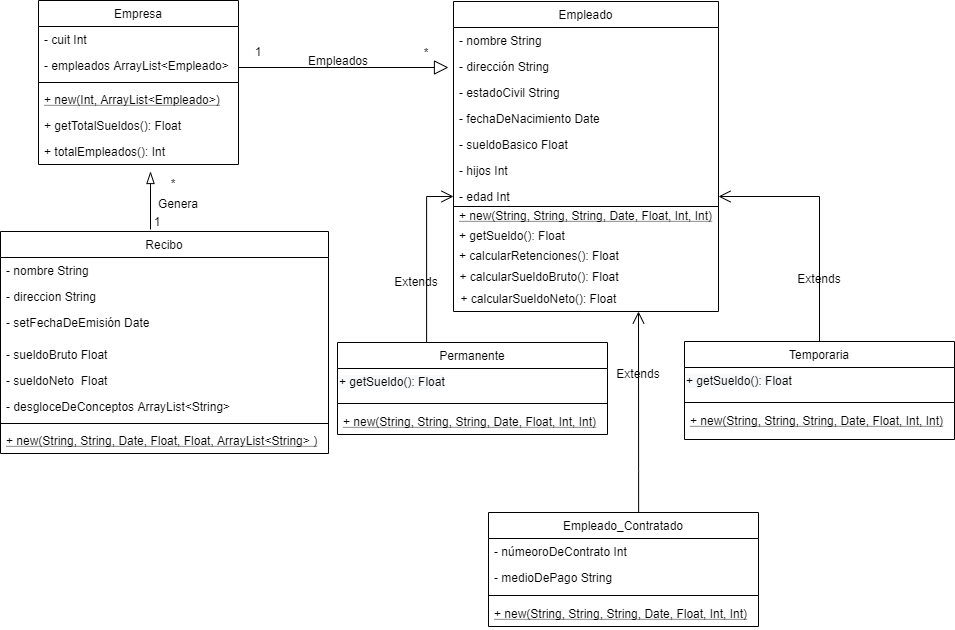

The diagram above was exported from draw.io. Its source (the exported page's mxGraphModel, read from the mxfile embedded in the PNG):
<mxGraphModel dx="868" dy="452" grid="1" gridSize="10" guides="1" tooltips="1" connect="1" arrows="1" fold="1" page="1" pageScale="1" pageWidth="827" pageHeight="1169" math="0" shadow="0">
  <root>
    <mxCell id="WIyWlLk6GJQsqaUBKTNV-0" />
    <mxCell id="WIyWlLk6GJQsqaUBKTNV-1" parent="WIyWlLk6GJQsqaUBKTNV-0" />
    <mxCell id="zkfFHV4jXpPFQw0GAbJ--0" value="Empresa" style="swimlane;fontStyle=0;align=center;verticalAlign=top;childLayout=stackLayout;horizontal=1;startSize=26;horizontalStack=0;resizeParent=1;resizeLast=0;collapsible=1;marginBottom=0;rounded=0;shadow=0;strokeWidth=1;" parent="WIyWlLk6GJQsqaUBKTNV-1" vertex="1">
      <mxGeometry x="40" y="89" width="200" height="164" as="geometry">
        <mxRectangle x="230" y="140" width="160" height="26" as="alternateBounds" />
      </mxGeometry>
    </mxCell>
    <mxCell id="zkfFHV4jXpPFQw0GAbJ--1" value="- cuit Int" style="text;align=left;verticalAlign=top;spacingLeft=4;spacingRight=4;overflow=hidden;rotatable=0;points=[[0,0.5],[1,0.5]];portConstraint=eastwest;" parent="zkfFHV4jXpPFQw0GAbJ--0" vertex="1">
      <mxGeometry y="26" width="200" height="26" as="geometry" />
    </mxCell>
    <mxCell id="zkfFHV4jXpPFQw0GAbJ--2" value="- empleados ArrayList&lt;Empleado&gt;" style="text;align=left;verticalAlign=top;spacingLeft=4;spacingRight=4;overflow=hidden;rotatable=0;points=[[0,0.5],[1,0.5]];portConstraint=eastwest;rounded=0;shadow=0;html=0;" parent="zkfFHV4jXpPFQw0GAbJ--0" vertex="1">
      <mxGeometry y="52" width="200" height="26" as="geometry" />
    </mxCell>
    <mxCell id="zkfFHV4jXpPFQw0GAbJ--4" value="" style="line;html=1;strokeWidth=1;align=left;verticalAlign=middle;spacingTop=-1;spacingLeft=3;spacingRight=3;rotatable=0;labelPosition=right;points=[];portConstraint=eastwest;" parent="zkfFHV4jXpPFQw0GAbJ--0" vertex="1">
      <mxGeometry y="78" width="200" height="8" as="geometry" />
    </mxCell>
    <mxCell id="BCUD9vuZOXiaq79BN-Ke-0" value="+ new(Int, ArrayList&lt;Empleado&gt;)" style="text;strokeColor=none;fillColor=none;align=left;verticalAlign=top;spacingLeft=4;spacingRight=4;overflow=hidden;rotatable=0;points=[[0,0.5],[1,0.5]];portConstraint=eastwest;fontStyle=4" parent="zkfFHV4jXpPFQw0GAbJ--0" vertex="1">
      <mxGeometry y="86" width="200" height="26" as="geometry" />
    </mxCell>
    <mxCell id="qRDU2dppcV1aw_9bhUGj-61" value="+ getTotalSueldos(): Float" style="text;strokeColor=none;fillColor=none;align=left;verticalAlign=top;spacingLeft=4;spacingRight=4;overflow=hidden;rotatable=0;points=[[0,0.5],[1,0.5]];portConstraint=eastwest;" parent="zkfFHV4jXpPFQw0GAbJ--0" vertex="1">
      <mxGeometry y="112" width="200" height="26" as="geometry" />
    </mxCell>
    <mxCell id="RoIrr7DAm8PNmVQakNmk-15" value="+ totalEmpleados(): Int" style="text;strokeColor=none;fillColor=none;align=left;verticalAlign=top;spacingLeft=4;spacingRight=4;overflow=hidden;rotatable=0;points=[[0,0.5],[1,0.5]];portConstraint=eastwest;" vertex="1" parent="zkfFHV4jXpPFQw0GAbJ--0">
      <mxGeometry y="138" width="200" height="26" as="geometry" />
    </mxCell>
    <mxCell id="zkfFHV4jXpPFQw0GAbJ--17" value="Empleado" style="swimlane;fontStyle=0;align=center;verticalAlign=top;childLayout=stackLayout;horizontal=1;startSize=26;horizontalStack=0;resizeParent=1;resizeLast=0;collapsible=1;marginBottom=0;rounded=0;shadow=0;strokeWidth=1;" parent="WIyWlLk6GJQsqaUBKTNV-1" vertex="1">
      <mxGeometry x="455" y="90" width="265" height="310" as="geometry">
        <mxRectangle x="550" y="140" width="160" height="26" as="alternateBounds" />
      </mxGeometry>
    </mxCell>
    <mxCell id="zkfFHV4jXpPFQw0GAbJ--18" value="- nombre String" style="text;align=left;verticalAlign=top;spacingLeft=4;spacingRight=4;overflow=hidden;rotatable=0;points=[[0,0.5],[1,0.5]];portConstraint=eastwest;" parent="zkfFHV4jXpPFQw0GAbJ--17" vertex="1">
      <mxGeometry y="26" width="265" height="26" as="geometry" />
    </mxCell>
    <mxCell id="zkfFHV4jXpPFQw0GAbJ--19" value="- dirección String" style="text;align=left;verticalAlign=top;spacingLeft=4;spacingRight=4;overflow=hidden;rotatable=0;points=[[0,0.5],[1,0.5]];portConstraint=eastwest;rounded=0;shadow=0;html=0;" parent="zkfFHV4jXpPFQw0GAbJ--17" vertex="1">
      <mxGeometry y="52" width="265" height="26" as="geometry" />
    </mxCell>
    <mxCell id="zkfFHV4jXpPFQw0GAbJ--20" value="- estadoCivil String" style="text;align=left;verticalAlign=top;spacingLeft=4;spacingRight=4;overflow=hidden;rotatable=0;points=[[0,0.5],[1,0.5]];portConstraint=eastwest;rounded=0;shadow=0;html=0;" parent="zkfFHV4jXpPFQw0GAbJ--17" vertex="1">
      <mxGeometry y="78" width="265" height="26" as="geometry" />
    </mxCell>
    <mxCell id="zkfFHV4jXpPFQw0GAbJ--21" value="- fechaDeNacimiento Date" style="text;align=left;verticalAlign=top;spacingLeft=4;spacingRight=4;overflow=hidden;rotatable=0;points=[[0,0.5],[1,0.5]];portConstraint=eastwest;rounded=0;shadow=0;html=0;" parent="zkfFHV4jXpPFQw0GAbJ--17" vertex="1">
      <mxGeometry y="104" width="265" height="26" as="geometry" />
    </mxCell>
    <mxCell id="zkfFHV4jXpPFQw0GAbJ--22" value="- sueldoBasico Float" style="text;align=left;verticalAlign=top;spacingLeft=4;spacingRight=4;overflow=hidden;rotatable=0;points=[[0,0.5],[1,0.5]];portConstraint=eastwest;rounded=0;shadow=0;html=0;" parent="zkfFHV4jXpPFQw0GAbJ--17" vertex="1">
      <mxGeometry y="130" width="265" height="26" as="geometry" />
    </mxCell>
    <mxCell id="qRDU2dppcV1aw_9bhUGj-44" value="- hijos Int" style="text;strokeColor=none;fillColor=none;align=left;verticalAlign=top;spacingLeft=4;spacingRight=4;overflow=hidden;rotatable=0;points=[[0,0.5],[1,0.5]];portConstraint=eastwest;" parent="zkfFHV4jXpPFQw0GAbJ--17" vertex="1">
      <mxGeometry y="156" width="265" height="26" as="geometry" />
    </mxCell>
    <mxCell id="qRDU2dppcV1aw_9bhUGj-18" value="- edad Int" style="text;strokeColor=none;fillColor=none;align=left;verticalAlign=top;spacingLeft=4;spacingRight=4;overflow=hidden;rotatable=0;points=[[0,0.5],[1,0.5]];portConstraint=eastwest;" parent="zkfFHV4jXpPFQw0GAbJ--17" vertex="1">
      <mxGeometry y="182" width="265" height="26" as="geometry" />
    </mxCell>
    <mxCell id="qRDU2dppcV1aw_9bhUGj-2" value="1" style="text;html=1;strokeColor=none;fillColor=none;align=center;verticalAlign=middle;whiteSpace=wrap;rounded=0;" parent="WIyWlLk6GJQsqaUBKTNV-1" vertex="1">
      <mxGeometry x="240" y="130" width="40" height="20" as="geometry" />
    </mxCell>
    <mxCell id="qRDU2dppcV1aw_9bhUGj-3" value="*" style="text;html=1;strokeColor=none;fillColor=none;align=center;verticalAlign=middle;whiteSpace=wrap;rounded=0;" parent="WIyWlLk6GJQsqaUBKTNV-1" vertex="1">
      <mxGeometry x="408" y="131" width="40" height="20" as="geometry" />
    </mxCell>
    <mxCell id="qRDU2dppcV1aw_9bhUGj-29" style="edgeStyle=orthogonalEdgeStyle;orthogonalLoop=1;jettySize=auto;html=1;entryX=0;entryY=0.5;entryDx=0;entryDy=0;endArrow=open;endFill=0;endSize=10;rounded=0;exitX=0.33;exitY=0;exitDx=0;exitDy=0;exitPerimeter=0;" parent="WIyWlLk6GJQsqaUBKTNV-1" target="qRDU2dppcV1aw_9bhUGj-18" edge="1" source="qRDU2dppcV1aw_9bhUGj-19">
      <mxGeometry relative="1" as="geometry">
        <mxPoint x="426" y="480" as="sourcePoint" />
      </mxGeometry>
    </mxCell>
    <mxCell id="qRDU2dppcV1aw_9bhUGj-19" value="Permanente" style="swimlane;fontStyle=0;childLayout=stackLayout;horizontal=1;startSize=26;fillColor=none;horizontalStack=0;resizeParent=1;resizeParentMax=0;resizeLast=0;collapsible=1;marginBottom=0;" parent="WIyWlLk6GJQsqaUBKTNV-1" vertex="1">
      <mxGeometry x="339" y="431" width="270" height="92" as="geometry" />
    </mxCell>
    <mxCell id="BCUD9vuZOXiaq79BN-Ke-9" value="&lt;span style=&quot;color: rgb(0 , 0 , 0) ; font-family: &amp;#34;helvetica&amp;#34; ; font-size: 12px ; font-style: normal ; font-weight: 400 ; letter-spacing: normal ; text-align: left ; text-indent: 0px ; text-transform: none ; word-spacing: 0px ; background-color: rgb(248 , 249 , 250) ; display: inline ; float: none&quot;&gt;+ getSueldo(): Float&lt;/span&gt;" style="text;whiteSpace=wrap;html=1;" parent="qRDU2dppcV1aw_9bhUGj-19" vertex="1">
      <mxGeometry y="26" width="270" height="30" as="geometry" />
    </mxCell>
    <mxCell id="RoIrr7DAm8PNmVQakNmk-12" value="" style="line;strokeWidth=1;html=1;" vertex="1" parent="qRDU2dppcV1aw_9bhUGj-19">
      <mxGeometry y="56" width="270" height="10" as="geometry" />
    </mxCell>
    <mxCell id="RoIrr7DAm8PNmVQakNmk-5" value="+ new(String, String, String, Date, Float, Int, Int)" style="text;strokeColor=none;fillColor=none;align=left;verticalAlign=top;spacingLeft=4;spacingRight=4;overflow=hidden;rotatable=0;points=[[0,0.5],[1,0.5]];portConstraint=eastwest;fontStyle=4" vertex="1" parent="qRDU2dppcV1aw_9bhUGj-19">
      <mxGeometry y="66" width="270" height="26" as="geometry" />
    </mxCell>
    <mxCell id="qRDU2dppcV1aw_9bhUGj-52" style="edgeStyle=orthogonalEdgeStyle;rounded=0;orthogonalLoop=1;jettySize=auto;html=1;exitX=0.5;exitY=0;exitDx=0;exitDy=0;endArrow=open;endFill=0;endSize=10;entryX=1;entryY=0.5;entryDx=0;entryDy=0;" parent="WIyWlLk6GJQsqaUBKTNV-1" source="qRDU2dppcV1aw_9bhUGj-23" target="qRDU2dppcV1aw_9bhUGj-18" edge="1">
      <mxGeometry relative="1" as="geometry">
        <mxPoint x="762" y="300" as="targetPoint" />
      </mxGeometry>
    </mxCell>
    <mxCell id="qRDU2dppcV1aw_9bhUGj-23" value="Temporaria" style="swimlane;fontStyle=0;align=center;verticalAlign=top;childLayout=stackLayout;horizontal=1;startSize=26;horizontalStack=0;resizeParent=1;resizeParentMax=0;resizeLast=0;collapsible=1;marginBottom=0;" parent="WIyWlLk6GJQsqaUBKTNV-1" vertex="1">
      <mxGeometry x="686" y="430" width="270" height="98" as="geometry" />
    </mxCell>
    <mxCell id="BCUD9vuZOXiaq79BN-Ke-10" value="&lt;span style=&quot;color: rgb(0 , 0 , 0) ; font-family: &amp;#34;helvetica&amp;#34; ; font-size: 12px ; font-style: normal ; font-weight: 400 ; letter-spacing: normal ; text-align: left ; text-indent: 0px ; text-transform: none ; word-spacing: 0px ; background-color: rgb(248 , 249 , 250) ; display: inline ; float: none&quot;&gt;+ getSueldo(): Float&lt;/span&gt;" style="text;whiteSpace=wrap;html=1;" parent="qRDU2dppcV1aw_9bhUGj-23" vertex="1">
      <mxGeometry y="26" width="270" height="30" as="geometry" />
    </mxCell>
    <mxCell id="RoIrr7DAm8PNmVQakNmk-11" value="" style="line;strokeWidth=1;html=1;" vertex="1" parent="qRDU2dppcV1aw_9bhUGj-23">
      <mxGeometry y="56" width="270" height="10" as="geometry" />
    </mxCell>
    <mxCell id="RoIrr7DAm8PNmVQakNmk-9" value="+ new(String, String, String, Date, Float, Int, Int)" style="text;strokeColor=none;fillColor=none;align=left;verticalAlign=top;spacingLeft=4;spacingRight=4;overflow=hidden;rotatable=0;points=[[0,0.5],[1,0.5]];portConstraint=eastwest;fontStyle=4" vertex="1" parent="qRDU2dppcV1aw_9bhUGj-23">
      <mxGeometry y="66" width="270" height="32" as="geometry" />
    </mxCell>
    <mxCell id="qRDU2dppcV1aw_9bhUGj-31" value="Extends" style="text;html=1;strokeColor=none;fillColor=none;align=center;verticalAlign=middle;whiteSpace=wrap;rounded=0;" parent="WIyWlLk6GJQsqaUBKTNV-1" vertex="1">
      <mxGeometry x="398" y="360" width="40" height="20" as="geometry" />
    </mxCell>
    <mxCell id="qRDU2dppcV1aw_9bhUGj-32" value="Extends" style="text;html=1;strokeColor=none;fillColor=none;align=center;verticalAlign=middle;whiteSpace=wrap;rounded=0;" parent="WIyWlLk6GJQsqaUBKTNV-1" vertex="1">
      <mxGeometry x="801" y="357" width="40" height="20" as="geometry" />
    </mxCell>
    <mxCell id="qRDU2dppcV1aw_9bhUGj-33" value="Empleados" style="text;html=1;strokeColor=none;fillColor=none;align=center;verticalAlign=middle;whiteSpace=wrap;rounded=0;" parent="WIyWlLk6GJQsqaUBKTNV-1" vertex="1">
      <mxGeometry x="320" y="139" width="40" height="20" as="geometry" />
    </mxCell>
    <mxCell id="qRDU2dppcV1aw_9bhUGj-41" value="+ getSueldo(): Float" style="text;strokeColor=none;fillColor=none;align=left;verticalAlign=top;spacingLeft=4;spacingRight=4;overflow=hidden;rotatable=0;points=[[0,0.5],[1,0.5]];portConstraint=eastwest;" parent="WIyWlLk6GJQsqaUBKTNV-1" vertex="1">
      <mxGeometry x="455" y="311" width="152" height="26" as="geometry" />
    </mxCell>
    <mxCell id="qRDU2dppcV1aw_9bhUGj-53" value="Recibo" style="swimlane;fontStyle=0;childLayout=stackLayout;horizontal=1;startSize=26;fillColor=none;horizontalStack=0;resizeParent=1;resizeParentMax=0;resizeLast=0;collapsible=1;marginBottom=0;strokeWidth=1;" parent="WIyWlLk6GJQsqaUBKTNV-1" vertex="1">
      <mxGeometry x="2" y="320" width="328" height="222" as="geometry" />
    </mxCell>
    <mxCell id="qRDU2dppcV1aw_9bhUGj-54" value="- nombre String" style="text;strokeColor=none;fillColor=none;align=left;verticalAlign=top;spacingLeft=4;spacingRight=4;overflow=hidden;rotatable=0;points=[[0,0.5],[1,0.5]];portConstraint=eastwest;" parent="qRDU2dppcV1aw_9bhUGj-53" vertex="1">
      <mxGeometry y="26" width="328" height="26" as="geometry" />
    </mxCell>
    <mxCell id="qRDU2dppcV1aw_9bhUGj-55" value="- direccion String" style="text;strokeColor=none;fillColor=none;align=left;verticalAlign=top;spacingLeft=4;spacingRight=4;overflow=hidden;rotatable=0;points=[[0,0.5],[1,0.5]];portConstraint=eastwest;" parent="qRDU2dppcV1aw_9bhUGj-53" vertex="1">
      <mxGeometry y="52" width="328" height="26" as="geometry" />
    </mxCell>
    <mxCell id="qRDU2dppcV1aw_9bhUGj-56" value="- setFechaDeEmisión Date" style="text;strokeColor=none;fillColor=none;align=left;verticalAlign=top;spacingLeft=4;spacingRight=4;overflow=hidden;rotatable=0;points=[[0,0.5],[1,0.5]];portConstraint=eastwest;" parent="qRDU2dppcV1aw_9bhUGj-53" vertex="1">
      <mxGeometry y="78" width="328" height="32" as="geometry" />
    </mxCell>
    <mxCell id="qRDU2dppcV1aw_9bhUGj-60" value="- sueldoBruto Float" style="text;strokeColor=none;fillColor=none;align=left;verticalAlign=top;spacingLeft=4;spacingRight=4;overflow=hidden;rotatable=0;points=[[0,0.5],[1,0.5]];portConstraint=eastwest;" parent="qRDU2dppcV1aw_9bhUGj-53" vertex="1">
      <mxGeometry y="110" width="328" height="26" as="geometry" />
    </mxCell>
    <mxCell id="qRDU2dppcV1aw_9bhUGj-64" value="- sueldoNeto  Float" style="text;strokeColor=none;fillColor=none;align=left;verticalAlign=top;spacingLeft=4;spacingRight=4;overflow=hidden;rotatable=0;points=[[0,0.5],[1,0.5]];portConstraint=eastwest;" parent="qRDU2dppcV1aw_9bhUGj-53" vertex="1">
      <mxGeometry y="136" width="328" height="26" as="geometry" />
    </mxCell>
    <mxCell id="qRDU2dppcV1aw_9bhUGj-65" value="- desgloceDeConceptos ArrayList&lt;String&gt; " style="text;strokeColor=none;fillColor=none;align=left;verticalAlign=top;spacingLeft=4;spacingRight=4;overflow=hidden;rotatable=0;points=[[0,0.5],[1,0.5]];portConstraint=eastwest;" parent="qRDU2dppcV1aw_9bhUGj-53" vertex="1">
      <mxGeometry y="162" width="328" height="26" as="geometry" />
    </mxCell>
    <mxCell id="BCUD9vuZOXiaq79BN-Ke-6" value="" style="line;html=1;strokeWidth=1;align=left;verticalAlign=middle;spacingTop=-1;spacingLeft=3;spacingRight=3;rotatable=0;labelPosition=right;points=[];portConstraint=eastwest;" parent="qRDU2dppcV1aw_9bhUGj-53" vertex="1">
      <mxGeometry y="188" width="328" height="8" as="geometry" />
    </mxCell>
    <mxCell id="BCUD9vuZOXiaq79BN-Ke-1" value="+ new(String, String, Date, Float, Float, ArrayList&lt;String&gt; )" style="text;strokeColor=none;fillColor=none;align=left;verticalAlign=top;spacingLeft=4;spacingRight=4;overflow=hidden;rotatable=0;points=[[0,0.5],[1,0.5]];portConstraint=eastwest;fontStyle=4" parent="qRDU2dppcV1aw_9bhUGj-53" vertex="1">
      <mxGeometry y="196" width="328" height="26" as="geometry" />
    </mxCell>
    <mxCell id="qRDU2dppcV1aw_9bhUGj-66" style="edgeStyle=orthogonalEdgeStyle;rounded=0;orthogonalLoop=1;jettySize=auto;html=1;endArrow=blockThin;endFill=0;endSize=10;" parent="WIyWlLk6GJQsqaUBKTNV-1" edge="1">
      <mxGeometry relative="1" as="geometry">
        <mxPoint x="152" y="260" as="targetPoint" />
        <mxPoint x="152" y="318" as="sourcePoint" />
      </mxGeometry>
    </mxCell>
    <mxCell id="qRDU2dppcV1aw_9bhUGj-70" style="edgeStyle=orthogonalEdgeStyle;rounded=0;orthogonalLoop=1;jettySize=auto;html=1;endArrow=open;endFill=0;endSize=10;exitX=0.556;exitY=0;exitDx=0;exitDy=0;exitPerimeter=0;" parent="WIyWlLk6GJQsqaUBKTNV-1" edge="1" source="qRDU2dppcV1aw_9bhUGj-71">
      <mxGeometry relative="1" as="geometry">
        <mxPoint x="640" y="400" as="targetPoint" />
        <mxPoint x="589" y="755" as="sourcePoint" />
        <Array as="points">
          <mxPoint x="640" y="560" />
          <mxPoint x="640" y="560" />
        </Array>
      </mxGeometry>
    </mxCell>
    <mxCell id="qRDU2dppcV1aw_9bhUGj-71" value="Empleado_Contratado" style="swimlane;fontStyle=0;align=center;verticalAlign=top;childLayout=stackLayout;horizontal=1;startSize=26;horizontalStack=0;resizeParent=1;resizeParentMax=0;resizeLast=0;collapsible=1;marginBottom=0;" parent="WIyWlLk6GJQsqaUBKTNV-1" vertex="1">
      <mxGeometry x="490" y="601" width="270" height="114" as="geometry" />
    </mxCell>
    <mxCell id="qRDU2dppcV1aw_9bhUGj-74" value="- númeoroDeContrato Int" style="text;strokeColor=none;fillColor=none;align=left;verticalAlign=top;spacingLeft=4;spacingRight=4;overflow=hidden;rotatable=0;points=[[0,0.5],[1,0.5]];portConstraint=eastwest;" parent="qRDU2dppcV1aw_9bhUGj-71" vertex="1">
      <mxGeometry y="26" width="270" height="26" as="geometry" />
    </mxCell>
    <mxCell id="qRDU2dppcV1aw_9bhUGj-75" value="- medioDePago String" style="text;strokeColor=none;fillColor=none;align=left;verticalAlign=top;spacingLeft=4;spacingRight=4;overflow=hidden;rotatable=0;points=[[0,0.5],[1,0.5]];portConstraint=eastwest;" parent="qRDU2dppcV1aw_9bhUGj-71" vertex="1">
      <mxGeometry y="52" width="270" height="26" as="geometry" />
    </mxCell>
    <mxCell id="RoIrr7DAm8PNmVQakNmk-10" value="" style="line;strokeWidth=1;html=1;" vertex="1" parent="qRDU2dppcV1aw_9bhUGj-71">
      <mxGeometry y="78" width="270" height="10" as="geometry" />
    </mxCell>
    <mxCell id="RoIrr7DAm8PNmVQakNmk-8" value="+ new(String, String, String, Date, Float, Int, Int)" style="text;strokeColor=none;fillColor=none;align=left;verticalAlign=top;spacingLeft=4;spacingRight=4;overflow=hidden;rotatable=0;points=[[0,0.5],[1,0.5]];portConstraint=eastwest;fontStyle=4" vertex="1" parent="qRDU2dppcV1aw_9bhUGj-71">
      <mxGeometry y="88" width="270" height="26" as="geometry" />
    </mxCell>
    <mxCell id="qRDU2dppcV1aw_9bhUGj-78" value="Extends" style="text;html=1;strokeColor=none;fillColor=none;align=center;verticalAlign=middle;whiteSpace=wrap;rounded=0;" parent="WIyWlLk6GJQsqaUBKTNV-1" vertex="1">
      <mxGeometry x="620" y="452" width="40" height="20" as="geometry" />
    </mxCell>
    <mxCell id="82vnFKLX7YTOyMaPQSqd-2" value="Genera" style="text;html=1;strokeColor=none;fillColor=none;align=center;verticalAlign=middle;whiteSpace=wrap;rounded=0;" parent="WIyWlLk6GJQsqaUBKTNV-1" vertex="1">
      <mxGeometry x="160" y="282" width="40" height="20" as="geometry" />
    </mxCell>
    <mxCell id="82vnFKLX7YTOyMaPQSqd-3" value="1" style="text;html=1;strokeColor=none;fillColor=none;align=center;verticalAlign=middle;whiteSpace=wrap;rounded=0;" parent="WIyWlLk6GJQsqaUBKTNV-1" vertex="1">
      <mxGeometry x="139" y="300" width="40" height="20" as="geometry" />
    </mxCell>
    <mxCell id="82vnFKLX7YTOyMaPQSqd-4" value="*" style="text;html=1;strokeColor=none;fillColor=none;align=center;verticalAlign=middle;whiteSpace=wrap;rounded=0;" parent="WIyWlLk6GJQsqaUBKTNV-1" vertex="1">
      <mxGeometry x="155" y="262" width="40" height="20" as="geometry" />
    </mxCell>
    <mxCell id="BCUD9vuZOXiaq79BN-Ke-8" value="+ new(String, String, String, Date, Float, Int, Int)" style="text;strokeColor=none;fillColor=none;align=left;verticalAlign=top;spacingLeft=4;spacingRight=4;overflow=hidden;rotatable=0;points=[[0,0.5],[1,0.5]];portConstraint=eastwest;fontStyle=4" parent="WIyWlLk6GJQsqaUBKTNV-1" vertex="1">
      <mxGeometry x="455" y="291" width="275" height="26" as="geometry" />
    </mxCell>
    <mxCell id="BCUD9vuZOXiaq79BN-Ke-12" value="" style="endArrow=block;endFill=0;endSize=12;html=1;" parent="WIyWlLk6GJQsqaUBKTNV-1" edge="1">
      <mxGeometry width="160" relative="1" as="geometry">
        <mxPoint x="240" y="156" as="sourcePoint" />
        <mxPoint x="450" y="156" as="targetPoint" />
      </mxGeometry>
    </mxCell>
    <mxCell id="BCUD9vuZOXiaq79BN-Ke-14" value="" style="line;strokeWidth=1;html=1;" parent="WIyWlLk6GJQsqaUBKTNV-1" vertex="1">
      <mxGeometry x="455" y="290" width="265" height="10" as="geometry" />
    </mxCell>
    <mxCell id="RoIrr7DAm8PNmVQakNmk-3" value="+ calcularRetenciones(): Float" style="text;strokeColor=none;fillColor=none;align=left;verticalAlign=top;spacingLeft=4;spacingRight=4;overflow=hidden;rotatable=0;points=[[0,0.5],[1,0.5]];portConstraint=eastwest;" vertex="1" parent="WIyWlLk6GJQsqaUBKTNV-1">
      <mxGeometry x="455" y="331" width="175" height="26" as="geometry" />
    </mxCell>
    <mxCell id="RoIrr7DAm8PNmVQakNmk-13" value="+ calcularSueldoBruto(): Float" style="text;strokeColor=none;fillColor=none;align=left;verticalAlign=top;spacingLeft=4;spacingRight=4;overflow=hidden;rotatable=0;points=[[0,0.5],[1,0.5]];portConstraint=eastwest;" vertex="1" parent="WIyWlLk6GJQsqaUBKTNV-1">
      <mxGeometry x="455.5" y="352" width="172" height="26" as="geometry" />
    </mxCell>
    <mxCell id="RoIrr7DAm8PNmVQakNmk-14" value="+ calcularSueldoNeto(): Float" style="text;strokeColor=none;fillColor=none;align=left;verticalAlign=top;spacingLeft=4;spacingRight=4;overflow=hidden;rotatable=0;points=[[0,0.5],[1,0.5]];portConstraint=eastwest;" vertex="1" parent="WIyWlLk6GJQsqaUBKTNV-1">
      <mxGeometry x="456.5" y="374" width="172" height="26" as="geometry" />
    </mxCell>
  </root>
</mxGraphModel>